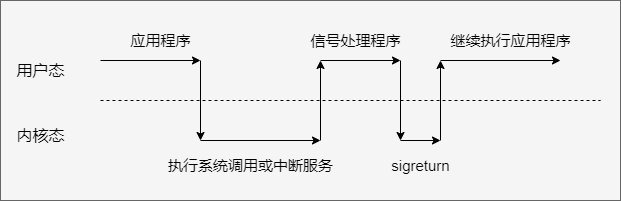

The diagram above was exported from draw.io. Its source (the exported page's mxGraphModel, read from the mxfile embedded in the PNG):
<mxGraphModel dx="1209" dy="892" grid="1" gridSize="10" guides="1" tooltips="1" connect="1" arrows="1" fold="1" page="1" pageScale="1" pageWidth="1169" pageHeight="827" math="0" shadow="0">
  <root>
    <mxCell id="0" />
    <mxCell id="1" parent="0" />
    <mxCell id="uHX2FUz8_u_SWL9lzqf--5" value="" style="rounded=0;whiteSpace=wrap;html=1;fillColor=#f5f5f5;fontColor=#333333;strokeColor=#666666;" parent="1" vertex="1">
      <mxGeometry x="240" y="340" width="620" height="200" as="geometry" />
    </mxCell>
    <mxCell id="uHX2FUz8_u_SWL9lzqf--1" value="" style="endArrow=none;dashed=1;html=1;rounded=0;" parent="1" edge="1">
      <mxGeometry width="50" height="50" relative="1" as="geometry">
        <mxPoint x="340" y="440" as="sourcePoint" />
        <mxPoint x="840" y="440" as="targetPoint" />
      </mxGeometry>
    </mxCell>
    <mxCell id="uHX2FUz8_u_SWL9lzqf--3" value="" style="endArrow=classic;html=1;rounded=0;" parent="1" edge="1">
      <mxGeometry width="50" height="50" relative="1" as="geometry">
        <mxPoint x="340" y="400" as="sourcePoint" />
        <mxPoint x="440" y="400" as="targetPoint" />
      </mxGeometry>
    </mxCell>
    <mxCell id="uHX2FUz8_u_SWL9lzqf--4" value="&lt;font style=&quot;font-size: 15px;&quot;&gt;应用程序&lt;/font&gt;" style="text;html=1;align=center;verticalAlign=middle;resizable=0;points=[];autosize=1;strokeColor=none;fillColor=none;" parent="1" vertex="1">
      <mxGeometry x="360" y="365" width="80" height="30" as="geometry" />
    </mxCell>
    <mxCell id="uHX2FUz8_u_SWL9lzqf--7" value="" style="endArrow=classic;html=1;rounded=0;" parent="1" edge="1">
      <mxGeometry width="50" height="50" relative="1" as="geometry">
        <mxPoint x="440" y="400" as="sourcePoint" />
        <mxPoint x="440" y="480" as="targetPoint" />
      </mxGeometry>
    </mxCell>
    <mxCell id="uHX2FUz8_u_SWL9lzqf--8" value="&lt;font style=&quot;font-size: 16px;&quot;&gt;用户态&lt;/font&gt;" style="text;html=1;align=center;verticalAlign=middle;resizable=0;points=[];autosize=1;strokeColor=none;fillColor=none;" parent="1" vertex="1">
      <mxGeometry x="245" y="395" width="70" height="30" as="geometry" />
    </mxCell>
    <mxCell id="uHX2FUz8_u_SWL9lzqf--9" value="&lt;font style=&quot;font-size: 16px;&quot;&gt;内核态&lt;/font&gt;" style="text;html=1;align=center;verticalAlign=middle;resizable=0;points=[];autosize=1;strokeColor=none;fillColor=none;" parent="1" vertex="1">
      <mxGeometry x="245" y="460" width="70" height="30" as="geometry" />
    </mxCell>
    <mxCell id="uHX2FUz8_u_SWL9lzqf--10" value="" style="endArrow=classic;html=1;rounded=0;fontSize=15;" parent="1" edge="1">
      <mxGeometry width="50" height="50" relative="1" as="geometry">
        <mxPoint x="440" y="480" as="sourcePoint" />
        <mxPoint x="560" y="480" as="targetPoint" />
      </mxGeometry>
    </mxCell>
    <mxCell id="uHX2FUz8_u_SWL9lzqf--12" value="执行系统调用或中断服务" style="text;html=1;align=center;verticalAlign=middle;resizable=0;points=[];autosize=1;strokeColor=none;fillColor=none;fontSize=15;" parent="1" vertex="1">
      <mxGeometry x="395" y="490" width="190" height="30" as="geometry" />
    </mxCell>
    <mxCell id="uHX2FUz8_u_SWL9lzqf--13" value="" style="endArrow=classic;html=1;rounded=0;fontSize=15;" parent="1" edge="1">
      <mxGeometry width="50" height="50" relative="1" as="geometry">
        <mxPoint x="560" y="480" as="sourcePoint" />
        <mxPoint x="560" y="400" as="targetPoint" />
      </mxGeometry>
    </mxCell>
    <mxCell id="uHX2FUz8_u_SWL9lzqf--14" value="" style="endArrow=classic;html=1;rounded=0;fontSize=15;" parent="1" edge="1">
      <mxGeometry width="50" height="50" relative="1" as="geometry">
        <mxPoint x="560" y="400" as="sourcePoint" />
        <mxPoint x="640" y="400" as="targetPoint" />
      </mxGeometry>
    </mxCell>
    <mxCell id="uHX2FUz8_u_SWL9lzqf--15" value="信号处理程序" style="text;html=1;align=center;verticalAlign=middle;resizable=0;points=[];autosize=1;strokeColor=none;fillColor=none;fontSize=15;" parent="1" vertex="1">
      <mxGeometry x="540" y="365" width="110" height="30" as="geometry" />
    </mxCell>
    <mxCell id="uHX2FUz8_u_SWL9lzqf--16" value="" style="endArrow=classic;html=1;rounded=0;fontSize=15;" parent="1" edge="1">
      <mxGeometry width="50" height="50" relative="1" as="geometry">
        <mxPoint x="640" y="400" as="sourcePoint" />
        <mxPoint x="640" y="480" as="targetPoint" />
      </mxGeometry>
    </mxCell>
    <mxCell id="uHX2FUz8_u_SWL9lzqf--17" value="" style="endArrow=classic;html=1;rounded=0;fontSize=15;" parent="1" edge="1">
      <mxGeometry width="50" height="50" relative="1" as="geometry">
        <mxPoint x="640" y="480" as="sourcePoint" />
        <mxPoint x="680" y="480" as="targetPoint" />
      </mxGeometry>
    </mxCell>
    <mxCell id="uHX2FUz8_u_SWL9lzqf--18" value="sigreturn" style="text;html=1;align=center;verticalAlign=middle;resizable=0;points=[];autosize=1;strokeColor=none;fillColor=none;fontSize=15;" parent="1" vertex="1">
      <mxGeometry x="620" y="490" width="80" height="30" as="geometry" />
    </mxCell>
    <mxCell id="uHX2FUz8_u_SWL9lzqf--19" value="" style="endArrow=classic;html=1;rounded=0;fontSize=15;" parent="1" edge="1">
      <mxGeometry width="50" height="50" relative="1" as="geometry">
        <mxPoint x="680" y="480" as="sourcePoint" />
        <mxPoint x="680" y="400" as="targetPoint" />
      </mxGeometry>
    </mxCell>
    <mxCell id="uHX2FUz8_u_SWL9lzqf--20" value="" style="endArrow=classic;html=1;rounded=0;fontSize=15;" parent="1" edge="1">
      <mxGeometry width="50" height="50" relative="1" as="geometry">
        <mxPoint x="680" y="400" as="sourcePoint" />
        <mxPoint x="800" y="400" as="targetPoint" />
      </mxGeometry>
    </mxCell>
    <mxCell id="uHX2FUz8_u_SWL9lzqf--21" value="继续执行应用程序" style="text;html=1;align=center;verticalAlign=middle;resizable=0;points=[];autosize=1;strokeColor=none;fillColor=none;fontSize=15;" parent="1" vertex="1">
      <mxGeometry x="680" y="365" width="140" height="30" as="geometry" />
    </mxCell>
  </root>
</mxGraphModel>